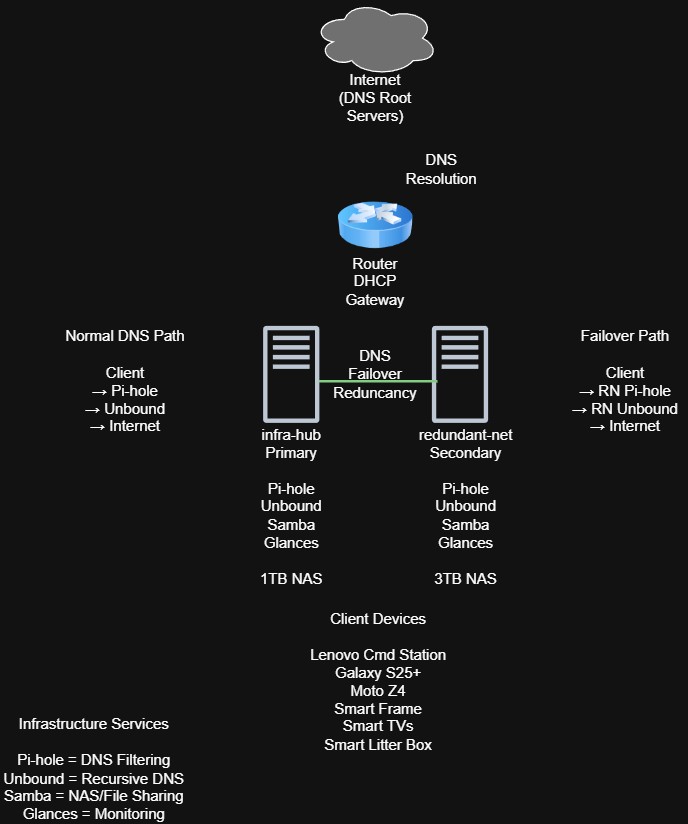

The diagram above was exported from draw.io. Its source (the exported page's mxGraphModel, read from the mxfile embedded in the PNG):
<mxGraphModel dx="920" dy="743" grid="1" gridSize="10" guides="1" tooltips="1" connect="1" arrows="1" fold="1" page="1" pageScale="1" pageWidth="850" pageHeight="1100" math="0" shadow="0">
  <root>
    <mxCell id="0" />
    <mxCell id="1" parent="0" />
    <mxCell id="EBA04_8OdvnvpTWmfmZ2-2" parent="1" style="ellipse;shape=cloud;whiteSpace=wrap;html=1;align=center;fillColor=light-dark(#FFFFFF,#707070);" value="" vertex="1">
      <mxGeometry height="60" width="100" x="270" y="10" as="geometry" />
    </mxCell>
    <mxCell id="EBA04_8OdvnvpTWmfmZ2-3" parent="1" style="text;html=1;whiteSpace=wrap;strokeColor=none;fillColor=none;align=center;verticalAlign=middle;rounded=0;" value="Internet&lt;div&gt;(DNS Root Servers)&lt;/div&gt;&lt;div&gt;&lt;br&gt;&lt;/div&gt;" vertex="1">
      <mxGeometry height="30" width="60" x="290" y="80" as="geometry" />
    </mxCell>
    <mxCell id="EBA04_8OdvnvpTWmfmZ2-4" parent="1" style="image;html=1;image=img/lib/clip_art/networking/Router_Icon_128x128.png;imageBackground=default;" value="" vertex="1">
      <mxGeometry height="60" width="60" x="290" y="160" as="geometry" />
    </mxCell>
    <mxCell id="EBA04_8OdvnvpTWmfmZ2-5" parent="1" style="text;html=1;whiteSpace=wrap;strokeColor=none;fillColor=none;align=center;verticalAlign=middle;rounded=0;" value="Router&lt;div&gt;DHCP Gateway&lt;/div&gt;" vertex="1">
      <mxGeometry height="30" width="60" x="290" y="220" as="geometry" />
    </mxCell>
    <mxCell id="EBA04_8OdvnvpTWmfmZ2-7" parent="1" style="text;html=1;whiteSpace=wrap;strokeColor=none;fillColor=none;align=center;verticalAlign=middle;rounded=0;" value="DNS Resolution" vertex="1">
      <mxGeometry height="30" width="60" x="343" y="130" as="geometry" />
    </mxCell>
    <mxCell id="EBA04_8OdvnvpTWmfmZ2-8" parent="1" style="sketch=0;outlineConnect=0;fontColor=#232F3E;gradientColor=none;fillColor=#232F3D;strokeColor=none;dashed=0;verticalLabelPosition=bottom;verticalAlign=top;align=center;html=1;fontSize=12;fontStyle=0;aspect=fixed;pointerEvents=1;shape=mxgraph.aws4.traditional_server;" value="" vertex="1">
      <mxGeometry height="78" width="45" x="230" y="270" as="geometry" />
    </mxCell>
    <mxCell id="EBA04_8OdvnvpTWmfmZ2-9" parent="1" style="sketch=0;outlineConnect=0;fontColor=#232F3E;gradientColor=none;fillColor=#232F3D;strokeColor=none;dashed=0;verticalLabelPosition=bottom;verticalAlign=top;align=center;html=1;fontSize=12;fontStyle=0;aspect=fixed;pointerEvents=1;shape=mxgraph.aws4.traditional_server;" value="" vertex="1">
      <mxGeometry height="78" width="45" x="365" y="270" as="geometry" />
    </mxCell>
    <mxCell id="EBA04_8OdvnvpTWmfmZ2-10" parent="1" style="text;html=1;whiteSpace=wrap;strokeColor=none;fillColor=none;align=center;verticalAlign=middle;rounded=0;" value="infra-hub&lt;div&gt;Primary&lt;/div&gt;&lt;div&gt;&lt;br&gt;&lt;/div&gt;&lt;div&gt;Pi-hole&lt;/div&gt;&lt;div&gt;Unbound&lt;/div&gt;&lt;div&gt;Samba&lt;/div&gt;&lt;div&gt;Glances&lt;/div&gt;&lt;div&gt;&lt;br&gt;&lt;/div&gt;&lt;div&gt;1TB NAS&lt;/div&gt;" vertex="1">
      <mxGeometry height="30" width="60" x="222.5" y="400" as="geometry" />
    </mxCell>
    <mxCell id="EBA04_8OdvnvpTWmfmZ2-11" parent="1" style="text;html=1;whiteSpace=wrap;strokeColor=none;fillColor=none;align=center;verticalAlign=middle;rounded=0;" value="redundant-net&lt;div&gt;Secondary&lt;/div&gt;&lt;div&gt;&lt;br&gt;&lt;/div&gt;&lt;div&gt;Pi-hole&lt;/div&gt;&lt;div&gt;Unbound&lt;/div&gt;&lt;div&gt;Samba&lt;/div&gt;&lt;div&gt;Glances&lt;/div&gt;&lt;div&gt;&lt;br&gt;&lt;/div&gt;&lt;div&gt;3TB NAS&lt;/div&gt;" vertex="1">
      <mxGeometry height="30" width="84.5" x="350" y="400" as="geometry" />
    </mxCell>
    <mxCell id="EBA04_8OdvnvpTWmfmZ2-12" parent="1" style="text;html=1;whiteSpace=wrap;strokeColor=none;fillColor=none;align=center;verticalAlign=middle;rounded=0;" value="&lt;div&gt;Client Devices&lt;/div&gt;&lt;div&gt;&lt;br&gt;&lt;/div&gt;&lt;div&gt;Lenovo Cmd Station&lt;/div&gt;&lt;div&gt;Galaxy S25+&lt;/div&gt;&lt;div&gt;Moto Z4&lt;/div&gt;&lt;div&gt;Smart Frame&lt;/div&gt;&lt;div&gt;Smart TVs&lt;/div&gt;&lt;div&gt;Smart Litter Box&lt;/div&gt;" vertex="1">
      <mxGeometry height="30" width="115" x="265" y="540" as="geometry" />
    </mxCell>
    <mxCell id="EBA04_8OdvnvpTWmfmZ2-14" parent="1" style="line;strokeWidth=2;html=1;fillColor=#008a00;fontColor=#ffffff;strokeColor=#005700;" value="" vertex="1">
      <mxGeometry height="10" width="95" x="275" y="310" as="geometry" />
    </mxCell>
    <mxCell id="EBA04_8OdvnvpTWmfmZ2-16" parent="1" style="text;html=1;whiteSpace=wrap;strokeColor=none;fillColor=none;align=center;verticalAlign=middle;rounded=0;" value="DNS Failover Reduncancy" vertex="1">
      <mxGeometry height="30" width="60" x="290" y="294" as="geometry" />
    </mxCell>
    <mxCell id="EBA04_8OdvnvpTWmfmZ2-18" parent="1" style="text;html=1;whiteSpace=wrap;strokeColor=none;fillColor=none;align=center;verticalAlign=middle;rounded=0;" value="&lt;div&gt;Normal DNS Path&lt;/div&gt;&lt;div&gt;&lt;br&gt;&lt;/div&gt;&lt;div&gt;Client&lt;/div&gt;&lt;div&gt;→ Pi-hole&lt;/div&gt;&lt;div&gt;→ Unbound&lt;/div&gt;&lt;div&gt;→ Internet&lt;/div&gt;" vertex="1">
      <mxGeometry height="30" width="100" x="70" y="300" as="geometry" />
    </mxCell>
    <mxCell id="EBA04_8OdvnvpTWmfmZ2-19" parent="1" style="text;html=1;whiteSpace=wrap;strokeColor=none;fillColor=none;align=center;verticalAlign=middle;rounded=0;" value="&lt;div&gt;Failover Path&lt;/div&gt;&lt;div&gt;&lt;br&gt;&lt;/div&gt;&lt;div&gt;Client&lt;/div&gt;&lt;div&gt;→ RN Pi-hole&lt;/div&gt;&lt;div&gt;→ RN Unbound&lt;/div&gt;&lt;div&gt;→ Internet&lt;/div&gt;" vertex="1">
      <mxGeometry height="30" width="100" x="470" y="300" as="geometry" />
    </mxCell>
    <mxCell id="EBA04_8OdvnvpTWmfmZ2-20" edge="1" parent="1" source="EBA04_8OdvnvpTWmfmZ2-19" style="edgeStyle=orthogonalEdgeStyle;rounded=0;orthogonalLoop=1;jettySize=auto;html=1;exitX=0.5;exitY=1;exitDx=0;exitDy=0;" target="EBA04_8OdvnvpTWmfmZ2-19">
      <mxGeometry relative="1" as="geometry" />
    </mxCell>
    <mxCell id="EBA04_8OdvnvpTWmfmZ2-21" parent="1" style="text;html=1;whiteSpace=wrap;strokeColor=none;fillColor=none;align=center;verticalAlign=middle;rounded=0;" value="&lt;div&gt;Infrastructure Services&lt;/div&gt;&lt;div&gt;&lt;br&gt;&lt;/div&gt;&lt;div&gt;Pi-hole = DNS Filtering&lt;/div&gt;&lt;div&gt;Unbound = Recursive DNS&lt;/div&gt;&lt;div&gt;Samba = NAS/File Sharing&lt;/div&gt;&lt;div&gt;Glances = Monitoring&lt;/div&gt;" vertex="1">
      <mxGeometry height="30" width="150" x="20" y="610" as="geometry" />
    </mxCell>
  </root>
</mxGraphModel>